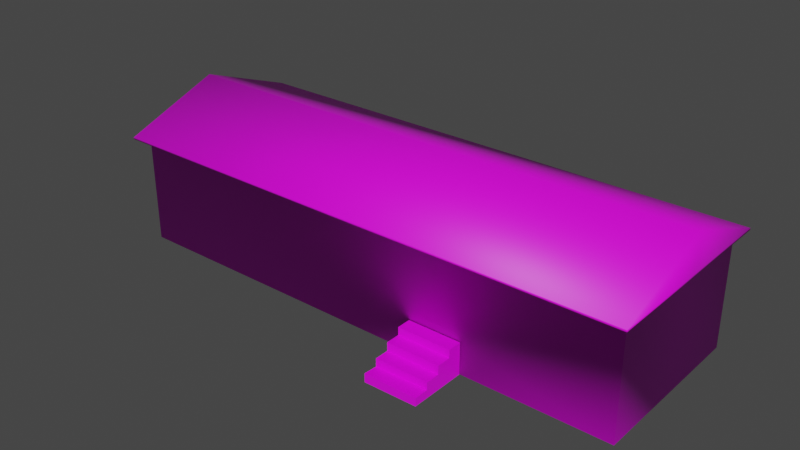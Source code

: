# Source: Trailer.blend  (saved by Blender 2.91.10; exported with 4.5.12 LTS)
import bpy
from mathutils import Matrix  # noqa: F401  (used for matrix-valued properties, if any)

bpy.ops.wm.read_factory_settings(use_empty=True)
scene = bpy.context.scene
scene.name = 'Scene'

# ---- collections
col_collection = bpy.data.collections.new('Collection'); scene.collection.children.link(col_collection)

# ---- images (referenced by path relative to the original .blend; pixels are not part of the script)
import os
ASSET_DIR = os.environ.get("B2B_ASSET_DIR", "")  # directory of the original .blend (textures are referenced by path, not embedded)
HERE = os.path.dirname(os.path.abspath(__file__))  # packed textures are extracted next to this script under _unpacked/

def load_image(name, relpath, width, height, colorspace="sRGB"):
    """Load a texture the original file referenced (path relative to the .blend, or extracted next to this script)."""
    p = next((c for c in (os.path.join(HERE, relpath), os.path.join(ASSET_DIR, relpath)) if relpath and os.path.exists(c)), "")
    if p:
        img = bpy.data.images.load(p, check_existing=True)
        img.name = name
    else:  # same state as the original file: an image datablock whose file is absent (Cycles renders it pink)
        img = bpy.data.images.new(name, width, height)
        img.source = "FILE"
        img.filepath = "//" + (relpath or name)
    img.colorspace_settings.name = colorspace
    return img
img_trailer1_png = load_image('Trailer1.png', 'Trailer1.png', 1024, 1024, 'sRGB')

# ---- materials (node trees are filled in below, after node groups)
mat_material = bpy.data.materials.new('Material')
mat_material.use_transparent_shadow = False

# ---- material node trees
mat_material.use_nodes = True; mat_material.node_tree.nodes.clear()
_N = mat_material.node_tree.nodes; _L = mat_material.node_tree.links
n0 = _N.new('ShaderNodeBsdfPrincipled'); n0.name = 'Principled BSDF'; n0.location = (10, 300)
n0.distribution = 'GGX'
n0.subsurface_method = 'BURLEY'
n0.inputs[3].default_value = 1.45
n0.inputs[27].default_value = (0.0, 0.0, 0.0, 1.0)
n0.inputs[28].default_value = 1.0
n1 = _N.new('ShaderNodeOutputMaterial'); n1.name = 'Material Output'; n1.location = (300, 300)
n2 = _N.new('ShaderNodeTexImage'); n2.name = 'Image Texture'; n2.location = (-280, 250)
n2.image = img_trailer1_png
_L.new(n0.outputs[0], n1.inputs[0])
_L.new(n2.outputs[0], n0.inputs[0])
n1.is_active_output = True

# ---- world
world_world = bpy.data.worlds.new('World'); scene.world = world_world
world_world.use_nodes = True; world_world.node_tree.nodes.clear()
_N = world_world.node_tree.nodes; _L = world_world.node_tree.links
n0 = _N.new('ShaderNodeOutputWorld'); n0.name = 'World Output'; n0.location = (300, 300)
n1 = _N.new('ShaderNodeBackground'); n1.name = 'Background'; n1.location = (10, 300)
n1.inputs[0].default_value = (0.05088, 0.05088, 0.05088, 1.0)
_L.new(n1.outputs[0], n0.inputs[0])
n0.is_active_output = True
world_world.color = (0.05088, 0.05088, 0.05088)
world_world.use_sun_shadow = False
world_world.sun_shadow_jitter_overblur = 0.0

# ---- meshes
me_cube = bpy.data.meshes.new('Cube')
me_cube.from_pydata([(-21.94, -7.214, 0.03178), (-21.94, 7.214, 0.03178), (21.94, -7.214, 0.03178), (21.94, 7.214, 0.03178), (-21.94, -7.214, 9.143), (-21.94, 7.214, 9.143), (21.94, 7.214, 9.143), (21.94, -7.214, 9.143), (-22.56, -8.386, 9.245), (-22.56, -8.386, 9.394), (-22.56, 8.386, 9.394), (22.56, 8.386, 9.394), (22.56, -8.386, 9.394), (-22.56, 8.386, 9.245), (22.56, 8.386, 9.245), (22.56, -8.386, 9.245), (-21.94, 0.0, 0.03178), (-22.56, 0.0, 12.5), (21.94, 0.0, 0.03178), (22.56, 0.0, 12.5), (21.94, 0.0, 9.143), (-21.94, 0.0, 9.143), (-22.56, 0.0, 9.394), (22.56, 0.0, 9.394), (22.56, 0.0, 9.245), (-22.56, 0.0, 9.245), (5.369, -8.455, 2.005), (5.369, -8.455, 2.658), (5.369, -7.261, 0.04457), (5.369, -7.261, 2.658), (9.834, -8.455, 2.005), (9.834, -8.455, 2.658), (9.834, -7.261, 0.04457), (9.834, -7.261, 2.658), (5.369, -9.638, 1.296), (5.369, -9.638, 2.005), (5.369, -8.455, 1.296), (9.834, -9.638, 1.296), (9.834, -9.638, 2.005), (5.369, -10.83, 0.631), (5.369, -10.83, 1.296), (5.369, -9.636, 0.631), (9.834, -10.83, 0.6968), (9.834, -10.83, 1.296), (5.369, -12.03, -0.02124), (5.369, -12.03, 0.6968), (5.369, -10.83, -0.02124), (9.834, -12.03, 0.04457), (9.834, -12.03, 0.6968), (9.834, -9.636, 0.04457), (9.834, -10.83, 0.04457), (9.834, -8.455, 0.04457), (9.834, -7.261, 2.005), (5.369, -8.455, 0.01167), (5.369, -7.261, 1.296), (5.369, -9.636, -0.004788)], [], [(20, 6, 14, 24), (11, 19, 23), (21, 4, 8, 25), (16, 18, 2, 0), (2, 7, 4, 0), (18, 20, 7, 2), (1, 5, 6, 3), (16, 21, 5, 1), (25, 22, 10, 13), (13, 10, 11, 14), (24, 23, 12, 15), (15, 12, 9, 8), (19, 17, 9, 12), (6, 5, 13, 14), (4, 7, 15, 8), (19, 11, 10, 17), (14, 11, 23, 24), (8, 9, 22, 25), (0, 4, 21, 16), (3, 6, 20, 18), (12, 23, 19), (1, 3, 18, 16), (5, 21, 25, 13), (10, 22, 17), (7, 20, 24, 15), (22, 9, 17), (29, 26, 27), (28, 54, 29, 33, 52, 32), (30, 31, 27, 26), (33, 29, 27, 31), (34, 35, 26, 36), (37, 38, 35, 34), (30, 26, 35, 38), (39, 40, 34, 41), (42, 43, 40, 39), (37, 34, 40, 43), (44, 45, 39, 46), (47, 48, 45, 44), (42, 39, 45, 48), (52, 33, 31, 30), (32, 52, 30, 51), (38, 37, 30), (51, 30, 37, 49), (42, 37, 43), (49, 37, 42, 50), (48, 47, 50, 42), (29, 54, 36, 26), (54, 28, 53, 36), (36, 41, 34), (53, 55, 41, 36), (39, 41, 55, 46)])
me_cube.polygons.foreach_set('use_smooth', [1, 1, 1, 1, 1, 1, 1, 1, 1, 1, 1, 1, 1, 1, 1, 1, 1, 1, 1, 1, 1, 1, 1, 1, 1, 1, 0, 0, 0, 0, 0, 0, 0, 0, 0, 0, 0, 0, 0, 0, 0, 0, 0, 0, 0, 0, 0, 0, 0, 0, 0])
_uv = me_cube.uv_layers.new(name='UVMap')
_uv.uv.foreach_set('vector', [0.1978, 0.5197, 0.3046, 0.5506, 0.3199, 0.5627, 0.1979, 0.5271, 0.3143, 0.5649, 0.1983, 0.5925, 0.1979, 0.5307, 0.2001, 0.9558, 0.09433, 0.9259, 0.0792, 0.9142, 0.1999, 0.9484, 0.5475, 0.2353, 0.1796, 0.2353, 0.1796, 0.1557, 0.5475, 0.1557, 0.1796, 0.1557, 0.1796, 0.04395, 0.5475, 0.04395, 0.5475, 0.1557, 0.1796, 0.2353, 0.06784, 0.2353, 0.06784, 0.1557, 0.1796, 0.1557, 0.5475, 0.3149, 0.5475, 0.4267, 0.1796, 0.4267, 0.1796, 0.3149, 0.5475, 0.2353, 0.6593, 0.2353, 0.6593, 0.3149, 0.5475, 0.3149, 0.1999, 0.9484, 0.1999, 0.9449, 0.3153, 0.9053, 0.3199, 0.9075, 0.3199, 0.9075, 0.3153, 0.9053, 0.3143, 0.5649, 0.3199, 0.5627, 0.1979, 0.5271, 0.1979, 0.5307, 0.08137, 0.57, 0.07674, 0.5677, 0.07674, 0.5677, 0.08137, 0.57, 0.08475, 0.912, 0.0792, 0.9142, 0.1983, 0.5925, 0.1987, 0.8838, 0.08475, 0.912, 0.08137, 0.57, 0.3317, 0.5674, 0.3317, 0.9028, 0.3199, 0.9075, 0.3199, 0.5627, 0.06732, 0.9095, 0.06493, 0.5726, 0.07674, 0.5677, 0.0792, 0.9142, 0.1983, 0.5925, 0.3143, 0.5649, 0.3153, 0.9053, 0.1987, 0.8838, 0.3199, 0.5627, 0.3143, 0.5649, 0.1979, 0.5307, 0.1979, 0.5271, 0.0792, 0.9142, 0.08475, 0.912, 0.1999, 0.9449, 0.1999, 0.9484, 0.5475, 0.1557, 0.6593, 0.1557, 0.6593, 0.2353, 0.5475, 0.2353, 0.1796, 0.3149, 0.06784, 0.3149, 0.06784, 0.2353, 0.1796, 0.2353, 0.08137, 0.57, 0.1979, 0.5307, 0.1983, 0.5925, 0.5475, 0.3149, 0.1796, 0.3149, 0.1796, 0.2353, 0.5475, 0.2353, 0.3052, 0.9202, 0.2001, 0.9558, 0.1999, 0.9484, 0.3199, 0.9075, 0.3153, 0.9053, 0.1999, 0.9449, 0.1987, 0.8838, 0.09162, 0.555, 0.1978, 0.5197, 0.1979, 0.5271, 0.07674, 0.5677, 0.1999, 0.9449, 0.08475, 0.912, 0.1987, 0.8838, 0.8759, 0.6232, 0.8919, 0.6533, 0.8755, 0.6531, 0.7636, 0.8768, 0.7635, 0.8455, 0.7634, 0.8114, 0.8753, 0.811, 0.8753, 0.8274, 0.8754, 0.8765, 0.8751, 0.7648, 0.8752, 0.7811, 0.7634, 0.7815, 0.7633, 0.7651, 0.8753, 0.811, 0.7634, 0.8114, 0.7634, 0.7815, 0.8752, 0.7811, 0.9092, 0.6832, 0.8914, 0.6829, 0.8919, 0.6533, 0.9096, 0.6536, 0.875, 0.7174, 0.875, 0.7352, 0.7632, 0.7355, 0.7632, 0.7177, 0.8751, 0.7648, 0.7633, 0.7651, 0.7632, 0.7355, 0.875, 0.7352, 0.9255, 0.7133, 0.9088, 0.713, 0.9092, 0.6832, 0.9259, 0.6834, 0.8749, 0.6725, 0.8749, 0.6875, 0.7631, 0.6879, 0.7631, 0.6712, 0.875, 0.7174, 0.7632, 0.7177, 0.7631, 0.6879, 0.8749, 0.6875, 0.9414, 0.7435, 0.9234, 0.7432, 0.9255, 0.7133, 0.9418, 0.7135, 0.8754, 0.6262, 0.8752, 0.6426, 0.7634, 0.6412, 0.7637, 0.6232, 0.8749, 0.6725, 0.7631, 0.6712, 0.7634, 0.6412, 0.8752, 0.6426, 0.8919, 0.8629, 0.8755, 0.8629, 0.8755, 0.833, 0.8919, 0.833, 0.941, 0.8629, 0.8919, 0.8629, 0.8919, 0.833, 0.941, 0.833, 0.8919, 0.8034, 0.9096, 0.8034, 0.8919, 0.833, 0.941, 0.833, 0.8919, 0.833, 0.9096, 0.8034, 0.941, 0.8034, 0.9246, 0.7735, 0.9096, 0.8034, 0.9096, 0.7735, 0.941, 0.8034, 0.9096, 0.8034, 0.9246, 0.7735, 0.941, 0.7735, 0.9246, 0.7435, 0.941, 0.7435, 0.941, 0.7735, 0.9246, 0.7735, 0.8759, 0.6232, 0.91, 0.6237, 0.9096, 0.6536, 0.8919, 0.6533, 0.91, 0.6237, 0.9414, 0.6241, 0.9418, 0.654, 0.9096, 0.6536, 0.9096, 0.6536, 0.9259, 0.6834, 0.9092, 0.6832, 0.9418, 0.654, 0.9418, 0.6836, 0.9259, 0.6834, 0.9096, 0.6536, 0.9255, 0.7133, 0.9259, 0.6834, 0.9418, 0.6836, 0.9418, 0.7135])
me_cube.materials.append(mat_material)
me_cube.use_remesh_fix_poles = True
me_cube.use_remesh_preserve_attributes = False
me_cube.use_mirror_vertex_groups = False
me_cube.update()

# ---- objects
ob_cube = bpy.data.objects.new('Cube', me_cube)

# ---- transforms, parenting, visibility, modifiers, constraints
ob_cube.location = (0.0, 0.0, 0.0)
ob_cube.lineart.crease_threshold = 0.0
_vg = ob_cube.vertex_groups.new(name='Root')
_vg = ob_cube.vertex_groups.new(name='Differential')
_vg = ob_cube.vertex_groups.new(name='LStem')
_vg = ob_cube.vertex_groups.new(name='LWheel')
_vg = ob_cube.vertex_groups.new(name='RStem')
_vg = ob_cube.vertex_groups.new(name='RWheel')
_vg = ob_cube.vertex_groups.new(name='Root.001')
_vg = ob_cube.vertex_groups.new(name='LBack')
_vg = ob_cube.vertex_groups.new(name='RBack')

# ---- collection membership
scene.collection.objects.link(ob_cube)

# ---- scene / render settings (as saved in the file)
scene.frame_start = 1; scene.frame_end = 80; scene.frame_set(37)
scene.render.engine = 'BLENDER_EEVEE_NEXT'
scene.cycles.use_denoising = False
scene.cycles.samples = 128
scene.cycles.sampling_pattern = 'TABULATED_SOBOL'
scene.cycles.use_adaptive_sampling = False
scene.cycles.use_light_tree = False
scene.view_settings.view_transform = 'Filmic'
bpy.context.view_layer.update()

# ---- added for rendering (the .blend has no active camera and no usable light): camera, sun
cam_auto = bpy.data.cameras.new('AutoCamera')
cam_auto.lens = 50.0
cam_auto.sensor_width = 36.0
cam_auto.clip_end = 1000.0
ob_auto_camera = bpy.data.objects.new('AutoCamera', cam_auto)
scene.collection.objects.link(ob_auto_camera)
ob_auto_camera.location = (47.2697, -58.5442, 44.0558)
ob_auto_camera.rotation_euler = (1.09748, -7.21219e-08, 0.694738)
scene.camera = ob_auto_camera
light_auto_sun = bpy.data.lights.new('AutoSun', 'SUN')
light_auto_sun.energy = 3.0
light_auto_sun.angle = 0.0523599
ob_auto_sun = bpy.data.objects.new('AutoSun', light_auto_sun)
scene.collection.objects.link(ob_auto_sun)
ob_auto_sun.rotation_euler = (0.872665, 0.174533, 0.523599)
bpy.context.view_layer.update()
